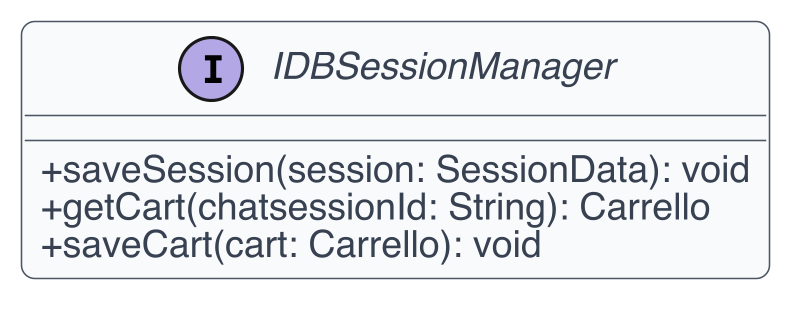

The diagram above was rendered by PlantUML. Its source (embedded in the PNG):
@startuml
skinparam dpi 300
skinparam shadowing false
skinparam backgroundColor White
skinparam defaultFontName Helvetica
skinparam defaultFontSize 12
skinparam ArrowColor #4B5563
skinparam ArrowThickness 1
skinparam roundcorner 8
skinparam class {
  BackgroundColor #F9FAFB
  BorderColor #4B5563
  FontColor #111827
  AttributeFontColor #374151
  StereotypeFontColor #6B7280
}
skinparam classAttributeIconSize 0
interface IDBSessionManager {
  +saveSession(session: SessionData): void
  +getCart(chatsessionId: String): Carrello
  +saveCart(cart: Carrello): void
}
@enduml